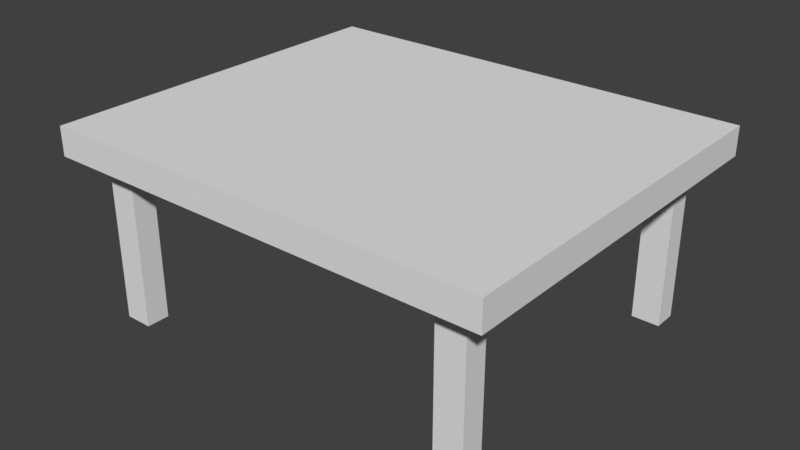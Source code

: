 # Source: table_smartuv.blend  (saved by Blender 2.78.0; exported with 4.5.12 LTS)
import bpy
from mathutils import Matrix  # noqa: F401  (used for matrix-valued properties, if any)

bpy.ops.wm.read_factory_settings(use_empty=True)
scene = bpy.context.scene
scene.name = 'Scene'

# ---- collections
col_collection_1 = bpy.data.collections.new('Collection 1'); scene.collection.children.link(col_collection_1)

# ---- world
world_world = bpy.data.worlds.new('World'); scene.world = world_world
world_world.color = (0.05088, 0.05088, 0.05088)
world_world.use_sun_shadow = False
world_world.sun_shadow_jitter_overblur = 0.0
world_world.cycles.sampling_method = 'MANUAL'

# ---- meshes
me_cube_001 = bpy.data.meshes.new('Cube.001')
me_cube_001.from_pydata([(-7.901, -6.598, -0.5033), (-7.901, -6.598, 0.5033), (-7.901, 6.598, -0.5033), (-7.901, 6.598, 0.5033), (7.901, -6.598, -0.5033), (7.901, -6.598, 0.5033), (7.901, 6.598, -0.5033), (7.901, 6.598, 0.5033), (6.862, 6.598, -0.5033), (-6.862, 6.598, -0.5033), (-6.862, 6.598, 0.5033), (6.862, 6.598, 0.5033), (-6.862, -6.598, -0.5033), (6.862, -6.598, -0.5033), (6.862, -6.598, 0.5033), (-6.862, -6.598, 0.5033), (-7.901, 5.73, -0.5033), (-7.901, -5.73, -0.5033), (-7.901, -5.73, 0.5033), (-7.901, 5.73, 0.5033), (7.901, -5.73, -0.5033), (7.901, 5.73, -0.5033), (7.901, 5.73, 0.5033), (7.901, -5.73, 0.5033), (6.862, 5.73, 0.5033), (6.862, -5.73, 0.5033), (-6.862, 5.73, 0.5033), (-6.862, -5.73, 0.5033), (-6.862, 5.73, -0.5033), (-6.862, -5.73, -0.5033), (6.862, 5.73, -0.5033), (6.862, -5.73, -0.5033), (5.878, 6.598, -0.5033), (-5.878, 6.598, -0.5033), (-5.878, 6.598, 0.5033), (5.878, 6.598, 0.5033), (-5.878, -6.598, -0.5033), (5.878, -6.598, -0.5033), (5.878, -6.598, 0.5033), (-5.878, -6.598, 0.5033), (5.878, 5.73, -0.5033), (-5.878, 5.73, -0.5033), (5.878, -5.73, -0.5033), (-5.878, -5.73, -0.5033), (-5.878, 5.73, 0.5033), (5.878, 5.73, 0.5033), (-5.878, -5.73, 0.5033), (5.878, -5.73, 0.5033), (-7.901, 4.909, -0.5033), (-7.901, -4.909, -0.5033), (-7.901, -4.909, 0.5033), (-7.901, 4.909, 0.5033), (7.901, -4.909, -0.5033), (7.901, 4.909, -0.5033), (7.901, 4.909, 0.5033), (7.901, -4.909, 0.5033), (6.862, 4.909, 0.5033), (6.862, -4.909, 0.5033), (-6.862, 4.909, 0.5033), (-6.862, -4.909, 0.5033), (-6.862, 4.909, -0.5033), (-6.862, -4.909, -0.5033), (6.862, 4.909, -0.5033), (6.862, -4.909, -0.5033), (5.878, 4.909, 0.5033), (5.878, -4.909, 0.5033), (-5.878, 4.909, 0.5033), (-5.878, -4.909, 0.5033), (-5.878, 4.909, -0.5033), (-5.878, -4.909, -0.5033), (5.878, 4.909, -0.5033), (5.878, -4.909, -0.5033), (-6.862, -4.909, -6.254), (-6.862, -5.73, -6.254), (6.862, -4.909, -6.254), (6.862, -5.73, -6.254), (-5.878, 5.73, -6.254), (-6.862, 5.73, -6.254), (-5.878, -5.73, -6.254), (6.862, 5.73, -6.254), (5.878, 5.73, -6.254), (5.878, -5.73, -6.254), (-5.878, -4.909, -6.254), (5.878, -4.909, -6.254), (-6.862, 4.909, -6.254), (6.862, 4.909, -6.254), (-5.878, 4.909, -6.254), (5.878, 4.909, -6.254)], [], [(16, 19, 3, 2), (8, 11, 7, 6), (20, 23, 5, 4), (12, 15, 1, 0), (31, 20, 4, 13), (27, 18, 1, 15), (23, 25, 14, 5), (46, 27, 15, 39), (17, 29, 12, 0), (42, 31, 13, 37), (4, 5, 14, 13), (36, 39, 15, 12), (2, 3, 10, 9), (32, 35, 11, 8), (32, 8, 30, 40), (28, 41, 76, 77), (2, 9, 28, 16), (49, 61, 29, 17), (34, 10, 26, 44), (67, 59, 27, 46), (7, 11, 24, 22), (55, 57, 25, 23), (10, 3, 19, 26), (59, 50, 18, 27), (8, 6, 21, 30), (63, 52, 20, 31), (6, 7, 22, 21), (52, 55, 23, 20), (0, 1, 18, 17), (48, 51, 19, 16), (57, 65, 47, 25), (65, 67, 46, 47), (11, 35, 45, 24), (35, 34, 44, 45), (63, 31, 75, 74), (69, 71, 42, 43), (9, 33, 41, 28), (33, 32, 40, 41), (9, 10, 34, 33), (33, 34, 35, 32), (13, 14, 38, 37), (37, 38, 39, 36), (29, 43, 36, 12), (43, 42, 37, 36), (25, 47, 38, 14), (47, 46, 39, 38), (41, 40, 70, 68), (68, 70, 71, 69), (69, 43, 78, 82), (60, 68, 69, 61), (45, 44, 66, 64), (64, 66, 67, 65), (24, 45, 64, 56), (56, 64, 65, 57), (17, 18, 50, 49), (49, 50, 51, 48), (21, 22, 54, 53), (53, 54, 55, 52), (30, 21, 53, 62), (62, 53, 52, 63), (26, 19, 51, 58), (58, 51, 50, 59), (22, 24, 56, 54), (54, 56, 57, 55), (44, 26, 58, 66), (66, 58, 59, 67), (16, 28, 60, 48), (48, 60, 61, 49), (71, 63, 74, 83), (70, 62, 63, 71), (83, 74, 75, 81), (72, 82, 78, 73), (77, 76, 86, 84), (80, 79, 85, 87), (42, 71, 83, 81), (68, 60, 84, 86), (60, 28, 77, 84), (61, 69, 82, 72), (43, 29, 73, 78), (41, 68, 86, 76), (40, 30, 79, 80), (30, 62, 85, 79), (70, 40, 80, 87), (31, 42, 81, 75), (29, 61, 72, 73), (62, 70, 87, 85)])
_uv = me_cube_001.uv_layers.new(name='UVMap')
_uv.uv.foreach_set('vector', [0.03544, 0.5749, 4.197e-09, 0.5749, 0.0, 0.5449, 0.03544, 0.5449, 0.9646, 0.03582, 0.9291, 0.03582, 0.9291, 0.0, 0.9646, 0.0, 0.03544, 0.9701, 0.07088, 0.9701, 0.07088, 1.0, 0.03544, 1.0, 0.9646, 0.5091, 1.0, 0.5091, 1.0, 0.5449, 0.9646, 0.5449, 0.8986, 0.03582, 0.8986, 0.0, 0.9291, 0.0, 0.9291, 0.03582, 0.03054, 0.5091, 0.03054, 0.5449, 1.007e-07, 0.5449, 1.007e-07, 0.5091, 0.03054, 9.866e-08, 0.03054, 0.03582, 0.0, 0.03582, 0.0, 9.866e-08, 0.03054, 0.4752, 0.03054, 0.5091, 1.007e-07, 0.5091, 1.007e-07, 0.4752, 0.8986, 0.5449, 0.8986, 0.5091, 0.9291, 0.5091, 0.9291, 0.5449, 0.8986, 0.06976, 0.8986, 0.03582, 0.9291, 0.03582, 0.9291, 0.06976, 0.9646, 0.0, 1.0, 0.0, 1.0, 0.03582, 0.9646, 0.03582, 0.9646, 0.4752, 1.0, 0.4752, 1.0, 0.5091, 0.9646, 0.5091, 0.9646, 0.5449, 0.9291, 0.5449, 0.9291, 0.5091, 0.9646, 0.5091, 0.9646, 0.06976, 0.9291, 0.06976, 0.9291, 0.03582, 0.9646, 0.03582, 0.4646, 0.06976, 0.4646, 0.03582, 0.4951, 0.03582, 0.4951, 0.06976, 0.1748, 0.5449, 0.2095, 0.5449, 0.2095, 0.7433, 0.1748, 0.7433, 0.4646, 0.5449, 0.4646, 0.5091, 0.4951, 0.5091, 0.4951, 0.5449, 0.8697, 0.5449, 0.8697, 0.5091, 0.8986, 0.5091, 0.8986, 0.5449, 0.4646, 0.4752, 0.4646, 0.5091, 0.434, 0.5091, 0.434, 0.4752, 0.05947, 0.4752, 0.05947, 0.5091, 0.03054, 0.5091, 0.03054, 0.4752, 0.4646, 0.0, 0.4646, 0.03582, 0.434, 0.03582, 0.434, 0.0, 0.05947, 6.578e-08, 0.05947, 0.03582, 0.03054, 0.03582, 0.03054, 9.866e-08, 0.4646, 0.5091, 0.4646, 0.5449, 0.434, 0.5449, 0.434, 0.5091, 0.05947, 0.5091, 0.05947, 0.5449, 0.03054, 0.5449, 0.03054, 0.5091, 0.4646, 0.03582, 0.4646, 9.866e-08, 0.4951, 9.866e-08, 0.4951, 0.03582, 0.8697, 0.03582, 0.8697, 3.289e-08, 0.8986, 0.0, 0.8986, 0.03582, 0.03544, 0.5449, 0.07088, 0.5449, 0.07088, 0.5749, 0.03544, 0.5749, 0.03544, 0.9417, 0.07088, 0.9417, 0.07088, 0.9701, 0.03544, 0.9701, 0.03544, 1.0, 4.197e-08, 1.0, 3.777e-08, 0.9701, 0.03544, 0.9701, 0.03544, 0.6032, 6.295e-09, 0.6032, 4.197e-09, 0.5749, 0.03544, 0.5749, 0.05947, 0.03582, 0.05947, 0.06976, 0.03054, 0.06976, 0.03054, 0.03582, 0.05947, 0.06976, 0.05947, 0.4752, 0.03054, 0.4752, 0.03054, 0.06976, 0.4646, 0.03582, 0.4646, 0.06976, 0.434, 0.06976, 0.434, 0.03582, 0.4646, 0.06976, 0.4646, 0.4752, 0.434, 0.4752, 0.434, 0.06976, 0.5795, 0.7433, 0.5506, 0.7433, 0.5506, 0.5449, 0.5795, 0.5449, 0.8697, 0.4752, 0.8697, 0.06976, 0.8986, 0.06976, 0.8986, 0.4752, 0.4646, 0.5091, 0.4646, 0.4752, 0.4951, 0.4752, 0.4951, 0.5091, 0.4646, 0.4752, 0.4646, 0.06976, 0.4951, 0.06976, 0.4951, 0.4752, 0.9646, 0.5091, 0.9291, 0.5091, 0.9291, 0.4752, 0.9646, 0.4752, 0.9646, 0.4752, 0.9291, 0.4752, 0.9291, 0.06976, 0.9646, 0.06976, 0.9646, 0.03582, 1.0, 0.03582, 1.0, 0.06976, 0.9646, 0.06976, 0.9646, 0.06976, 1.0, 0.06976, 1.0, 0.4752, 0.9646, 0.4752, 0.8986, 0.5091, 0.8986, 0.4752, 0.9291, 0.4752, 0.9291, 0.5091, 0.8986, 0.4752, 0.8986, 0.06976, 0.9291, 0.06976, 0.9291, 0.4752, 0.03054, 0.03582, 0.03054, 0.06976, 0.0, 0.06976, 0.0, 0.03582, 0.03054, 0.06976, 0.03054, 0.4752, 1.007e-07, 0.4752, 0.0, 0.06976, 0.4951, 0.4752, 0.4951, 0.06976, 0.524, 0.06976, 0.524, 0.4752, 0.524, 0.4752, 0.524, 0.06976, 0.8697, 0.06976, 0.8697, 0.4752, 0.5506, 0.7433, 0.5216, 0.7433, 0.5216, 0.5449, 0.5506, 0.5449, 0.524, 0.5091, 0.524, 0.4752, 0.8697, 0.4752, 0.8697, 0.5091, 0.434, 0.06976, 0.434, 0.4752, 0.4051, 0.4752, 0.4051, 0.06976, 0.4051, 0.06976, 0.4051, 0.4752, 0.05947, 0.4752, 0.05947, 0.06976, 0.434, 0.03582, 0.434, 0.06976, 0.4051, 0.06976, 0.4051, 0.03582, 0.4051, 0.03582, 0.4051, 0.06976, 0.05947, 0.06976, 0.05947, 0.03582, 0.03544, 0.9701, 3.777e-08, 0.9701, 3.567e-08, 0.9417, 0.03544, 0.9417, 0.03544, 0.9417, 3.567e-08, 0.9417, 6.295e-09, 0.6032, 0.03544, 0.6032, 0.03544, 0.5749, 0.07088, 0.5749, 0.07088, 0.6032, 0.03544, 0.6032, 0.03544, 0.6032, 0.07088, 0.6032, 0.07088, 0.9417, 0.03544, 0.9417, 0.4951, 0.03582, 0.4951, 9.866e-08, 0.524, 6.578e-08, 0.524, 0.03582, 0.524, 0.03582, 0.524, 6.578e-08, 0.8697, 3.289e-08, 0.8697, 0.03582, 0.434, 0.5091, 0.434, 0.5449, 0.4051, 0.5449, 0.4051, 0.5091, 0.4051, 0.5091, 0.4051, 0.5449, 0.05947, 0.5449, 0.05947, 0.5091, 0.434, 0.0, 0.434, 0.03582, 0.4051, 0.03582, 0.4051, 3.289e-08, 0.4051, 3.289e-08, 0.4051, 0.03582, 0.05947, 0.03582, 0.05947, 6.578e-08, 0.434, 0.4752, 0.434, 0.5091, 0.4051, 0.5091, 0.4051, 0.4752, 0.4051, 0.4752, 0.4051, 0.5091, 0.05947, 0.5091, 0.05947, 0.4752, 0.4951, 0.5449, 0.4951, 0.5091, 0.524, 0.5091, 0.524, 0.5449, 0.524, 0.5449, 0.524, 0.5091, 0.8697, 0.5091, 0.8697, 0.5449, 0.2441, 0.5449, 0.2788, 0.5449, 0.2788, 0.7433, 0.2441, 0.7433, 0.524, 0.06976, 0.524, 0.03582, 0.8697, 0.03582, 0.8697, 0.06976, 0.6084, 0.6128, 0.6084, 0.5789, 0.6374, 0.5789, 0.6374, 0.6128, 0.5795, 0.6128, 0.5795, 0.5789, 0.6084, 0.5789, 0.6084, 0.6128, 0.5795, 0.5789, 0.5795, 0.5449, 0.6084, 0.5449, 0.6084, 0.5789, 0.6084, 0.5789, 0.6084, 0.5449, 0.6374, 0.5449, 0.6374, 0.5789, 0.3481, 0.5449, 0.377, 0.5449, 0.377, 0.7433, 0.3481, 0.7433, 0.07088, 0.5449, 0.1055, 0.5449, 0.1055, 0.7433, 0.07088, 0.7433, 0.4349, 0.5449, 0.4638, 0.5449, 0.4638, 0.7433, 0.4349, 0.7433, 0.1402, 0.5449, 0.1748, 0.5449, 0.1748, 0.7433, 0.1402, 0.7433, 0.1055, 0.5449, 0.1402, 0.5449, 0.1402, 0.7433, 0.1055, 0.7433, 0.4638, 0.5449, 0.4927, 0.5449, 0.4927, 0.7433, 0.4638, 0.7433, 0.2095, 0.5449, 0.2441, 0.5449, 0.2441, 0.7433, 0.2095, 0.7433, 0.4927, 0.5449, 0.5216, 0.5449, 0.5216, 0.7433, 0.4927, 0.7433, 0.377, 0.5449, 0.4059, 0.5449, 0.4059, 0.7433, 0.377, 0.7433, 0.3134, 0.5449, 0.3481, 0.5449, 0.3481, 0.7433, 0.3134, 0.7433, 0.4059, 0.5449, 0.4349, 0.5449, 0.4349, 0.7433, 0.4059, 0.7433, 0.2788, 0.5449, 0.3134, 0.5449, 0.3134, 0.7433, 0.2788, 0.7433])
me_cube_001.use_remesh_preserve_volume = False
me_cube_001.use_remesh_preserve_attributes = False
me_cube_001.use_mirror_vertex_groups = False
me_cube_001.update()

# ---- objects
ob_cube = bpy.data.objects.new('Cube', me_cube_001)

# ---- transforms, parenting, visibility, modifiers, constraints
ob_cube.location = (0.0, 0.0, 0.0)
ob_cube.lineart.crease_threshold = 0.0

# ---- collection membership
col_collection_1.objects.link(ob_cube)

# ---- scene / render settings (as saved in the file)
scene.frame_start = 1; scene.frame_end = 250; scene.frame_set(1)
scene.render.engine = 'BLENDER_EEVEE_NEXT'
scene.render.resolution_percentage = 50
scene.render.dither_intensity = 0.0
scene.cycles.use_denoising = False
scene.cycles.samples = 128
scene.cycles.sampling_pattern = 'TABULATED_SOBOL'
scene.cycles.light_sampling_threshold = 0.0
scene.cycles.use_adaptive_sampling = False
scene.cycles.use_light_tree = False
scene.cycles.blur_glossy = 0.0
scene.cycles.sample_clamp_indirect = 0.0
scene.view_settings.view_transform = 'Standard'
bpy.context.view_layer.update()

# ---- added for rendering (the .blend has no active camera and no usable light): camera, sun
cam_auto = bpy.data.cameras.new('AutoCamera')
cam_auto.lens = 50.0
cam_auto.sensor_width = 36.0
cam_auto.clip_end = 1000.0
ob_auto_camera = bpy.data.objects.new('AutoCamera', cam_auto)
scene.collection.objects.link(ob_auto_camera)
ob_auto_camera.location = (20.0477, -24.0572, 13.1626)
ob_auto_camera.rotation_euler = (1.09748, -7.21219e-08, 0.694738)
scene.camera = ob_auto_camera
light_auto_sun = bpy.data.lights.new('AutoSun', 'SUN')
light_auto_sun.energy = 3.0
light_auto_sun.angle = 0.0523599
ob_auto_sun = bpy.data.objects.new('AutoSun', light_auto_sun)
scene.collection.objects.link(ob_auto_sun)
ob_auto_sun.rotation_euler = (0.872665, 0.174533, 0.523599)
bpy.context.view_layer.update()
